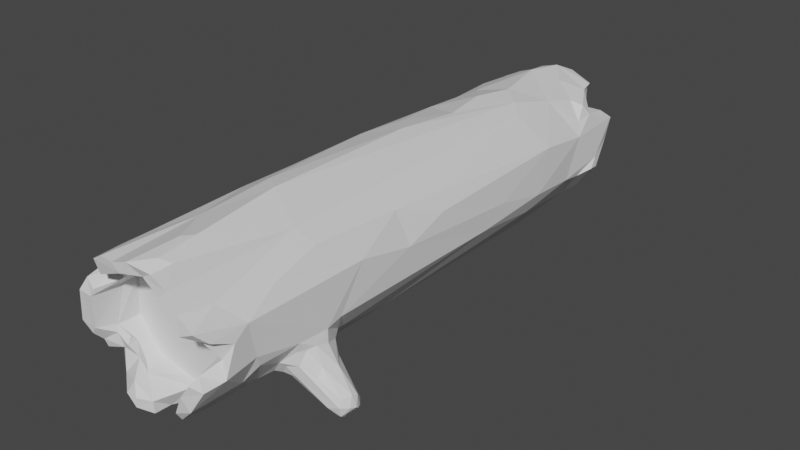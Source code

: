 # Source: CS_log02.blend  (saved by Blender 2.80.75; exported with 4.5.12 LTS)
import bpy
from mathutils import Matrix  # noqa: F401  (used for matrix-valued properties, if any)

bpy.ops.wm.read_factory_settings(use_empty=True)
scene = bpy.context.scene
scene.name = 'Scene'

# ---- collections
col_collection = bpy.data.collections.new('Collection'); scene.collection.children.link(col_collection)

# ---- materials (node trees are filled in below, after node groups)
mat_1 = bpy.data.materials.new('1')
mat_1.use_transparent_shadow = False
mat_2 = bpy.data.materials.new('2')
mat_2.use_transparent_shadow = False

# ---- material node trees
mat_1.use_nodes = True; mat_1.node_tree.nodes.clear()
_N = mat_1.node_tree.nodes; _L = mat_1.node_tree.links
n0 = _N.new('ShaderNodeOutputMaterial'); n0.name = 'Material Output'; n0.location = (300, 300)
n1 = _N.new('ShaderNodeBsdfPrincipled'); n1.name = 'Principled BSDF'; n1.location = (10, 300)
n1.distribution = 'GGX'
n1.subsurface_method = 'BURLEY'
n1.inputs[3].default_value = 1.45
n1.inputs[27].default_value = (0.0, 0.0, 0.0, 1.0)
n1.inputs[28].default_value = 1.0
_L.new(n1.outputs[0], n0.inputs[0])
n0.is_active_output = True
mat_2.use_nodes = True; mat_2.node_tree.nodes.clear()
_N = mat_2.node_tree.nodes; _L = mat_2.node_tree.links
n0 = _N.new('ShaderNodeOutputMaterial'); n0.name = 'Material Output'; n0.location = (300, 300)
n1 = _N.new('ShaderNodeBsdfPrincipled'); n1.name = 'Principled BSDF'; n1.location = (10, 300)
n1.distribution = 'GGX'
n1.subsurface_method = 'BURLEY'
n1.inputs[3].default_value = 1.45
n1.inputs[27].default_value = (0.0, 0.0, 0.0, 1.0)
n1.inputs[28].default_value = 1.0
_L.new(n1.outputs[0], n0.inputs[0])
n0.is_active_output = True

# ---- world
world_world = bpy.data.worlds.new('World'); scene.world = world_world
world_world.use_nodes = True; world_world.node_tree.nodes.clear()
_N = world_world.node_tree.nodes; _L = world_world.node_tree.links
n0 = _N.new('ShaderNodeOutputWorld'); n0.name = 'World Output'; n0.location = (300, 300)
n1 = _N.new('ShaderNodeBackground'); n1.name = 'Background'; n1.location = (10, 300)
n1.inputs[0].default_value = (0.05088, 0.05088, 0.05088, 1.0)
_L.new(n1.outputs[0], n0.inputs[0])
n0.is_active_output = True
world_world.color = (0.05088, 0.05088, 0.05088)
world_world.use_sun_shadow = False
world_world.sun_shadow_jitter_overblur = 0.0

# ---- meshes
me_cylinder = bpy.data.meshes.new('Cylinder')
me_cylinder.from_pydata([(1.349, -1.214, 2.577), (1.405, -1.061, 2.722), (1.293, -1.212, 2.4), (1.464, -1.136, 2.44), (1.346, -1.282, 2.538), (1.311, -1.238, 2.654), (1.403, -1.19, 2.692), (1.438, -1.094, 2.611), (1.486, -1.073, 2.634), (1.497, -1.126, 2.508), (1.202, -1.218, 2.456), (1.457, -0.9831, 2.47), (1.027, -0.4325, 2.649), (0.6574, -0.9226, 2.614), (-0.6659, -1.282, -0.7059), (0.9494, -0.6377, 2.853), (1.041, -0.476, 2.477), (-0.5089, -1.275, -0.7232), (-0.8103, -1.114, -0.5784), (-0.7674, -1.202, -0.6381), (-0.6182, -1.27, -0.4715), (-0.5912, -1.264, -0.7715), (0.9522, -0.5538, 2.27), (-0.2987, -0.9402, -0.4907), (-0.4797, -1.269, -0.6025), (0.8989, -0.7126, 2.248), (-0.7506, -1.209, -0.7206), (0.9098, -0.3567, 3.386), (0.5802, -0.8028, 3.161), (0.4362, -0.9154, 2.427), (0.5942, -0.8325, 2.106), (0.8687, -0.5189, 2.135), (1.137, -0.7599, 2.773), (1.068, -0.6972, 2.339), (0.9427, -1.004, 2.377), (0.7817, -0.6624, 2.133), (0.7927, -0.5752, 3.005), (1.265, -1.099, 2.756), (0.657, -0.9353, 2.461), (0.3888, -0.9051, 3.528), (0.7724, -0.9531, 2.679), (1.223, -0.6969, 2.504), (0.9013, -0.8016, 2.852), (0.9799, -0.3163, 2.864), (0.7914, -0.593, 1.961), (0.4811, -0.8972, 2.754), (0.7819, -0.853, 2.813), (-0.5793, -1.157, -0.4353), (0.7391, -0.7636, 2.199), (1.403, -1.095, 2.37), (1.454, -0.9458, 2.56), (0.9232, -0.8477, 2.294), (0.9763, -0.2934, 2.19), (-0.6763, -1.213, -0.7883), (1.141, -0.639, 2.694), (0.8186, -0.6464, 2.93), (-0.5893, -1.267, -0.5018), (1.408, -0.9615, 2.683), (-0.5709, -1.334, -0.6351), (0.7284, -0.8882, 2.334), (0.8132, -0.9928, 2.469), (1.168, -0.9705, 2.324), (-0.7192, -1.245, -0.676), (-0.6797, -1.167, -0.4407), (-0.809, -1.156, -0.6552), (0.587, -0.8721, 2.254), (1.181, -1.226, 2.581), (0.7369, -0.7759, 2.895), (-0.3641, -1.041, -0.5198), (0.4918, -0.871, 3.805), (-0.7798, -1.216, -0.5398), (-0.4748, -1.066, -0.9102), (-0.6997, -0.8327, -0.8731), (-0.4071, -0.8936, -0.4231), (-0.5327, -0.7971, -0.3884), (-0.2774, -1.003, -0.8686), (-0.7606, -0.5793, -0.785), (-0.7367, -0.7262, -0.7354), (-0.6284, -0.7334, -0.4397), (-0.5212, -0.7569, -1.208), (0.1724, -0.9784, -0.2479), (-0.1997, -0.9317, -0.4211), (-0.2256, -0.9337, -1.137), (-0.5178, -0.9141, -0.4316), (-0.9501, -0.1644, 0.8079), (-0.1864, -0.9531, -0.8961), (-0.5842, -0.7055, 0.002097), (-0.744, -0.5521, 0.4145), (-0.6802, -0.8655, -0.5015), (-0.7061, -1.218, -0.5057), (-0.3219, -0.9292, -1.025), (-0.03588, -0.9862, -0.8899), (-0.5737, -0.7296, -0.3086), (-0.5139, -0.8124, -1.091), (-0.3521, -0.8568, -0.3533), (-0.7113, -0.6323, -0.9865), (-0.7855, -0.5162, -0.4544), (-0.7272, -0.638, -0.6024), (-0.5423, -0.9063, -0.9981), (-0.1486, -0.9619, -0.6363), (0.579, 0.8088, -2.538), (0.5977, -0.844, -1.828), (0.2698, -0.9758, 1.481), (0.02888, -0.9959, 0.1237), (-0.1467, -0.9447, -2.222), (-0.7223, -0.2752, -2.426), (0.1521, -0.9921, 3.653), (0.997, -0.03995, -0.9191), (0.9517, 0.3671, -2.029), (-0.1643, -1.006, 1.595), (0.8555, 0.4386, -2.944), (-0.7715, -0.638, 2.645), (-0.724, 0.2332, -2.408), (-0.7976, 0.617, 3.636), (-0.672, -0.6457, -2.438), (-0.5574, -0.8027, -2.927), (-0.9406, -0.3076, 3.687), (-0.8041, -0.493, 4.066), (0.3074, 0.6747, 3.842), (0.04135, -1.034, 2.417), (0.002747, -0.8729, -3.286), (0.9232, -0.3575, -2.896), (0.631, -0.8061, 1.07), (0.0006925, -0.8271, 4.143), (0.01358, -0.9858, 3.917), (0.6785, -0.7383, 2.978), (0.867, -0.4984, -1.691), (0.9423, -0.3053, -2.561), (0.9808, -0.3026, -0.5517), (0.4047, 0.9203, -1.945), (-0.9445, 0.2711, -1.708), (-0.6054, 0.7319, -1.923), (-0.9092, 0.3319, -2.353), (-0.2553, 0.9954, 2.013), (-0.002986, 1.024, -0.06862), (0.1005, 0.9837, -0.9605), (0.7541, -0.2442, -2.39), (-0.5145, 0.5346, -2.425), (0.1203, 0.6918, -2.405), (0.7551, 0.2453, -2.39), (-0.323, 0.8725, -3.179), (-0.3438, 0.8738, -2.102), (0.1294, 0.9722, -2.209), (-0.5786, 0.7777, -2.609), (-0.2828, -0.6754, 3.957), (-0.8044, -0.2392, 4.233), (-0.9638, -0.2962, 4.158), (-0.5869, -0.4282, 3.828), (-0.5154, -0.3911, 4.008), (-0.5521, -0.7302, 4.052), (-0.7184, 0.7075, 3.793), (0.1874, -0.7783, 3.712), (-0.4438, 0.6243, 3.657), (0.7869, -0.1642, 4.112), (0.7415, -0.05711, 3.648), (0.7462, -0.2508, 4.221), (0.9491, -0.1996, 3.46), (-0.6924, 0.2729, 3.651), (0.4706, 0.7017, 4.256), (-0.7313, -0.2394, 3.651), (-0.1521, 0.7491, 4.244), (0.7576, 0.2065, 4.03), (0.8696, 0.4009, 4.2), (-0.01939, -0.7457, 3.642), (0.96, -0.2598, 3.902), (0.2176, 0.8229, 4.142), (0.5567, 0.79, 4.225), (0.4533, 0.6234, 4.079), (0.5348, -0.7833, 4.181), (0.2942, -0.7482, 3.767), (0.07202, 0.7428, 4.132), (-0.5693, -0.3318, 3.924), (-0.2776, -0.6695, 4.148), (-0.4502, -0.6164, 3.847), (-0.1465, -0.7888, 4.248), (-0.362, -0.8395, 4.206), (-0.8594, 0.421, 4.173), (-0.5717, 0.4576, 3.931), (-0.7309, 0.2583, 4.245), (-0.9421, 0.2546, 3.514), (-0.5688, 0.4751, 3.774), (0.2369, 0.8768, -3.705), (-0.1098, 0.7903, -3.551), (0.07938, 0.8141, -3.531), (0.007606, 0.7863, -2.443), (-0.1739, 0.8938, -3.521), (0.2808, 0.7065, -3.552), (-0.6205, 0.6798, -3.458), (0.05041, -0.7745, -2.331), (0.7544, -0.2451, -2.903), (-0.5289, 0.591, 4.219), (-0.4098, 0.7527, -3.377), (-0.01226, -0.791, -2.76), (0.5172, -0.6779, 4.241), (-0.2951, -0.8529, -3.085), (0.05915, -0.9862, -2.542), (-1.009, 0.09635, -3.309), (0.0627, -0.7775, -3.13), (-0.5674, -0.7534, -3.274), (-0.7156, -0.3302, -3.417), (-0.4363, -0.658, -3.202), (-0.6807, -0.4523, -3.29), (-0.9289, -0.2951, -3.303), (-0.4364, -0.6162, -3.375), (-0.9005, -0.2366, -3.609), (-0.9972, -0.1256, -2.939), (-0.8306, 0.4606, -3.44), (-0.9976, 0.2669, -2.982), (-0.8216, 0.477, -3.681), (-0.4542, 0.6486, -3.025), (-0.9495, 0.2755, 0.6339), (-0.7098, -0.1486, -3.308), (0.4322, 0.6031, 3.653), (-0.5578, 0.4707, -3.723), (0.9111, 0.2848, -3.755), (0.4666, -0.6423, -2.595), (0.8704, -0.2536, -3.339), (0.7672, 0.01432, -3.701), (0.9415, 0.2658, -2.846), (0.7744, -0.0971, -3.14), (0.858, 0.4446, -3.533), (0.6664, 0.7079, -2.994), (0.7021, -0.2501, 3.649), (0.0197, 1.034, 2.206), (0.872, 0.495, -3.196), (-0.7625, 0.09356, -3.52), (0.8097, 0.6392, -3.097), (0.3601, 0.6979, -3.691), (-0.4691, 0.91, 0.2141), (-0.2453, -0.9889, -0.6533), (0.625, 0.7395, -3.422), (0.5815, 0.7629, -3.644), (-0.6166, 0.7194, -3.225), (-1.064, -0.03289, -3.524), (-0.4364, -0.8062, -3.426), (-0.4454, -0.4862, -3.457), (0.3145, -0.717, -3.416), (-0.1065, -0.8113, -3.104), (0.1317, -0.9379, -3.362), (0.7608, -0.5729, 3.517), (0.4581, 0.651, -2.39), (-0.1736, 0.7253, -2.428), (0.4841, -0.6233, -3.115), (-0.777, -0.2074, -3.044), (1.004, -0.3105, -3.149), (0.7547, 0.3012, -3.722), (-0.2948, 0.9548, -0.4026), (-0.4091, -0.5204, 3.955), (-0.5552, -0.818, 3.898), (-0.004087, 0.9513, 3.558), (-0.04192, 0.7386, 4.018), (0.5875, 0.8352, 1.198), (0.1403, 0.9154, 3.967), (0.6974, 0.3292, 4.236), (0.8605, -0.06442, 3.847), (0.02094, 0.7721, 3.65), (0.9879, 0.1027, 0.9808), (0.6096, 0.8353, -1.766), (-0.9144, 0.314, -0.4879), (-0.5282, -0.8941, 2.725), (-0.8893, -0.3511, 1.272), (-0.2589, 0.5761, -3.45), (-0.1189, 0.7381, -3.353), (0.9993, -0.2229, -1.749), (-0.4537, 0.5949, -3.46), (-0.23, 0.8799, -3.326), (0.9264, -0.451, 2.876), (0.9903, -0.3242, -3.299), (0.2637, -0.9333, -2.769), (0.5018, -0.5542, 3.65), (-0.7385, -0.05528, -2.388), (-0.9722, -0.4026, 3.945), (-0.7482, 0.6107, -0.5091), (-0.5786, 0.3947, 3.91), (-0.7298, -0.2243, 3.957), (-0.705, 0.345, 4.217), (-0.1172, -0.9535, 3.528), (-0.0585, 0.9056, 4.226), (-0.5783, -0.7858, 2.136), (-0.4561, -0.8823, 1.431), (-0.4528, -0.5409, -2.43), (-0.7549, -1.164, -0.4693), (-0.702, 0.7057, 3.997), (-0.7055, -0.6486, 1.443), (0.0842, -0.4419, 3.646), (-0.9854, 0.05887, 0.6887), (-0.8921, -0.3003, -0.8631), (-0.9369, -0.2929, -2.64), (0.1974, -0.727, 3.644), (0.834, 0.4721, 3.026), (0.3832, -0.6986, 4.071), (-0.9025, -0.3837, 2.286), (-0.9645, -0.2668, 3.186), (-0.7421, 0.2924, -3.712), (0.5223, -0.7522, -3.384), (0.004105, 1.003, -1.643), (-0.4301, -0.6546, -2.698), (-0.328, -0.7048, -3.368), (0.5718, -0.6617, -3.3), (0.9932, -0.4416, 2.762), (0.3708, -0.9363, -0.7159), (-0.5436, -1.269, -0.4952), (0.733, 0.5225, 3.79), (-0.6593, 0.5546, -3.718), (-0.9497, 0.128, -2.441), (0.4734, 0.6313, -3.03), (-0.5821, 0.7731, 4.243), (-0.8021, -0.5499, -1.956), (-0.8918, 0.405, 3.55), (0.09633, 0.9464, 3.423), (-0.9737, 0.05314, -0.5655), (-0.9958, -0.1226, -1.66), (-0.4363, 0.9178, 1.487), (0.07199, 0.9628, -3.534), (-0.8226, 0.07112, -3.686), (-0.7782, 0.2125, -2.876), (-0.5262, -0.3415, -3.284), (-0.9922, 0.2719, -3.658), (-0.5141, -0.6588, -3.54), (-0.7207, -0.1184, -3.489), (-0.1807, -0.7405, -3.065), (-0.0531, 0.9873, -3.056), (0.7495, 0.2477, -3.003), (0.4671, -0.6346, -2.812), (0.6901, -0.7147, -3.315), (0.008113, 0.7913, -3.245), (0.7379, -0.3733, -3.104), (0.9769, -0.1719, -3.279), (0.671, 0.487, -3.424), (0.4578, 0.6455, -3.412), (0.5385, 0.6777, -3.654), (-0.655, -0.2706, 4.024), (-0.6034, -0.4581, 3.991), (-0.159, -0.9189, 4.246), (-0.8016, -0.3748, 4.107), (0.349, 0.8834, -3.184), (0.6027, -0.771, -3.061), (0.6819, 0.5558, 4.216), (0.9382, -0.272, 4.187), (0.9537, 0.2635, 3.544), (0.9286, 0.2466, 4.042), (0.9719, 0.1274, 3.76), (0.7669, -0.558, 4.243), (-0.8386, -0.4091, -3.15), (-0.06386, -0.9666, -2.761), (0.08345, -0.9796, 3.308), (0.9959, -0.3287, 2.432), (0.8108, 0.5562, 1.04), (-0.3398, 0.8773, 2.998), (0.621, -0.431, 4.24), (-0.4672, 0.854, -1.212), (-0.6307, 0.8028, 2.07), (-0.9264, 0.05982, 1.549), (0.7271, 0.2364, 3.649), (0.9578, 0.3028, 0.3077), (0.268, 0.8617, 3.885), (0.6027, 0.8215, 2.503), (-0.6754, 0.6605, -2.824), (0.7692, 0.6183, 2.344), (-0.5235, 0.5511, -3.289), (0.9629, 0.2639, 1.796), (0.01047, -0.9801, 4.138), (0.314, -1.013, 3.651), (0.9052, -0.02703, -3.646), (-0.7426, -0.1466, 4.238), (-0.9523, -0.1182, 4.246), (-0.7654, -0.5498, 3.896), (-0.866, 0.4523, 2.225), (-0.6301, 0.7457, 1.473), (-0.181, 0.5566, -2.391), (-0.5934, -0.8112, 3.264), (-0.7314, 0.2465, 3.824), (-0.2722, 0.8404, 4.247), (-0.6913, 0.49, 3.972), (-0.6478, 0.5822, 4.006), (-0.4535, -0.8234, 0.8201), (-0.1126, -0.5589, -2.391), (-0.9502, -0.3245, -1.731), (-0.4407, 0.8568, 4.247), (-0.5742, 0.8008, 3.465), (-0.4414, -0.6345, 3.651), (-0.9205, 0.2744, 4.247), (-0.9125, 0.2687, 1.664), (1.461, -1.137, 2.632), (1.504, -1.097, 2.544), (1.389, -1.235, 2.624), (1.372, -1.25, 2.494), (1.397, -1.232, 2.436), (-0.5628, -1.246, -0.6224), (-0.6347, -1.16, -0.5053), (-0.6468, -1.196, -0.685), (-0.7332, -1.13, -0.6213), (-0.5762, -1.203, -0.5229), (1.427, -1.113, 2.466), (1.361, -1.186, 2.474)], [], [(47, 20, 301), (7, 0, 394), (286, 96, 84), (122, 30, 102), (394, 393, 7), (385, 383, 6), (37, 6, 1), (57, 1, 8), (57, 8, 50), (384, 11, 50), (8, 384, 50), (384, 9, 11), (2, 49, 387), (49, 2, 61), (2, 387, 4), (387, 386, 4), (66, 40, 13), (356, 358, 251), (30, 65, 29), (383, 8, 6), (49, 11, 3), (37, 5, 6), (5, 385, 6), (96, 92, 86), (286, 95, 76), (385, 4, 386), (10, 2, 4), (383, 384, 8), (345, 45, 28), (4, 385, 5), (63, 89, 20), (80, 91, 300), (46, 37, 42), (65, 59, 38), (10, 60, 34), (77, 76, 95), (9, 3, 11), (383, 7, 384), (307, 82, 79), (3, 387, 49), (85, 75, 90), (300, 102, 103), (3, 393, 387), (43, 299, 12), (4, 5, 66), (60, 13, 38), (43, 156, 27), (55, 125, 67), (125, 45, 67), (28, 239, 69), (122, 44, 30), (256, 107, 354), (346, 43, 12), (41, 11, 33), (34, 51, 2), (36, 125, 55), (36, 43, 27), (41, 50, 11), (31, 346, 22), (13, 45, 29), (86, 375, 87), (266, 43, 36), (339, 43, 346), (29, 45, 119), (266, 15, 299), (301, 56, 58), (45, 345, 119), (125, 36, 28), (5, 46, 40), (125, 28, 45), (63, 281, 89), (25, 22, 33), (26, 19, 64), (65, 30, 48), (102, 300, 101), (53, 14, 26), (68, 301, 24), (36, 15, 266), (33, 11, 49), (15, 32, 299), (65, 38, 29), (51, 48, 25), (30, 44, 35), (45, 46, 67), (65, 48, 59), (54, 57, 50), (51, 59, 48), (360, 346, 52), (102, 30, 29), (346, 16, 22), (42, 55, 67), (31, 22, 35), (42, 1, 15), (15, 1, 32), (32, 57, 54), (35, 44, 31), (5, 40, 66), (41, 12, 54), (41, 54, 50), (16, 41, 22), (1, 57, 32), (1, 6, 8), (281, 63, 83), (25, 61, 51), (35, 22, 25), (28, 36, 27), (33, 49, 61), (34, 59, 51), (42, 37, 1), (61, 25, 33), (47, 83, 63), (61, 2, 51), (35, 25, 48), (239, 28, 27), (12, 41, 16), (60, 10, 66), (44, 52, 31), (64, 70, 18), (52, 346, 31), (66, 13, 60), (360, 339, 346), (33, 22, 41), (299, 32, 54), (16, 346, 12), (40, 46, 13), (45, 13, 46), (34, 2, 10), (38, 13, 29), (35, 48, 30), (15, 36, 55), (299, 43, 266), (14, 53, 21), (58, 14, 21), (62, 26, 14), (70, 89, 281), (24, 58, 17), (72, 26, 64), (67, 46, 42), (122, 126, 128), (62, 19, 26), (15, 55, 42), (102, 29, 119), (46, 5, 37), (70, 64, 19), (281, 18, 70), (47, 301, 68), (17, 58, 21), (60, 59, 34), (358, 289, 360), (54, 12, 299), (301, 20, 56), (47, 63, 20), (56, 392, 58), (75, 229, 24), (75, 17, 71), (88, 18, 281), (74, 88, 83), (71, 17, 21), (88, 74, 78), (68, 23, 73), (72, 64, 18), (74, 83, 73), (83, 47, 68), (26, 72, 53), (97, 77, 88), (281, 83, 88), (72, 77, 95), (98, 93, 90), (301, 58, 24), (81, 99, 80), (86, 81, 375), (68, 73, 83), (88, 78, 97), (89, 391, 389), (82, 90, 93), (68, 229, 23), (19, 391, 70), (76, 97, 96), (97, 76, 77), (77, 72, 18), (77, 18, 88), (96, 97, 78), (24, 17, 75), (74, 92, 78), (94, 81, 86), (23, 94, 73), (95, 286, 377), (99, 81, 23), (72, 93, 98), (95, 93, 72), (99, 91, 80), (68, 24, 229), (85, 99, 229), (279, 109, 278), (94, 23, 81), (82, 85, 90), (95, 307, 79), (111, 291, 278), (53, 72, 98), (109, 259, 278), (286, 76, 96), (53, 98, 71), (84, 96, 87), (96, 78, 92), (71, 21, 53), (79, 82, 93), (71, 90, 75), (74, 94, 92), (90, 71, 98), (85, 82, 91), (292, 352, 291), (367, 179, 308), (308, 381, 113), (129, 100, 142), (308, 179, 381), (377, 287, 307), (126, 336, 127), (260, 84, 87), (92, 94, 86), (73, 94, 74), (291, 111, 292), (79, 93, 95), (75, 85, 229), (366, 370, 248), (111, 116, 292), (99, 23, 229), (91, 99, 85), (195, 91, 82), (39, 362, 106), (102, 109, 103), (300, 103, 80), (257, 251, 347), (218, 110, 100), (356, 309, 355), (276, 259, 119), (130, 310, 258), (285, 352, 210), (210, 352, 382), (285, 260, 352), (248, 370, 276), (369, 136, 376), (302, 358, 356), (311, 287, 377), (369, 270, 112), (360, 256, 347), (358, 360, 347), (286, 84, 285), (366, 248, 149), (366, 117, 271), (149, 332, 366), (179, 271, 365), (179, 116, 271), (212, 118, 255), (101, 300, 268), (101, 268, 336), (344, 268, 195), (348, 223, 133), (336, 121, 127), (345, 106, 276), (124, 123, 361), (59, 60, 38), (218, 224, 110), (218, 214, 224), (382, 292, 367), (210, 310, 285), (260, 285, 84), (132, 130, 272), (311, 304, 287), (134, 135, 246), (131, 141, 143), (141, 321, 143), (141, 350, 295), (272, 350, 131), (132, 272, 131), (141, 131, 350), (66, 10, 4), (373, 374, 150), (248, 333, 175), (380, 173, 144), (276, 333, 248), (123, 172, 174), (117, 334, 271), (247, 149, 172), (172, 123, 144), (356, 355, 166), (255, 190, 152), (190, 250, 160), (160, 250, 170), (255, 250, 190), (167, 250, 118), (118, 250, 255), (167, 170, 250), (165, 355, 252), (380, 144, 163), (342, 164, 338), (337, 162, 302), (269, 284, 288), (253, 161, 340), (239, 164, 342), (157, 159, 380), (337, 158, 253), (284, 157, 380), (349, 338, 155), (255, 222, 154), (156, 339, 341), (337, 253, 162), (306, 150, 282), (202, 201, 343), (104, 115, 344), (69, 151, 362), (134, 129, 135), (331, 332, 148), (147, 173, 380), (247, 144, 173), (147, 171, 148), (147, 247, 173), (332, 334, 117), (145, 146, 334), (378, 348, 379), (180, 177, 273), (190, 306, 374), (69, 342, 168), (221, 230, 335), (313, 231, 181), (321, 313, 185), (313, 181, 183), (186, 181, 227), (264, 187, 191), (216, 189, 219), (245, 217, 219), (188, 215, 323), (237, 194, 320), (188, 242, 192), (200, 105, 296), (196, 205, 207), (296, 280, 188), (115, 194, 344), (194, 234, 297), (344, 195, 104), (194, 115, 198), (194, 198, 234), (320, 297, 200), (304, 132, 207), (139, 136, 240), (120, 344, 237), (298, 242, 326), (298, 324, 294), (320, 197, 237), (315, 105, 243), (316, 243, 200), (319, 314, 225), (315, 137, 112), (208, 206, 232), (208, 232, 187), (317, 196, 206), (208, 317, 206), (208, 314, 317), (293, 213, 264), (208, 187, 303), (303, 264, 213), (303, 187, 264), (323, 326, 242), (327, 214, 218), (323, 215, 136), (244, 336, 324), (217, 216, 219), (216, 217, 363), (184, 325, 305), (322, 245, 219), (245, 220, 214), (261, 359, 264), (100, 221, 335), (269, 155, 222), (363, 267, 216), (230, 224, 328), (224, 214, 220), (230, 330, 231), (293, 225, 314), (305, 139, 240), (224, 226, 110), (110, 221, 100), (221, 110, 226), (329, 227, 330), (210, 258, 310), (210, 272, 258), (370, 259, 276), (228, 246, 350), (245, 214, 217), (214, 363, 217), (181, 231, 330), (329, 330, 328), (329, 328, 305), (328, 224, 220), (245, 328, 220), (322, 139, 305), (224, 230, 226), (349, 155, 269), (330, 230, 328), (265, 185, 182), (216, 267, 298), (189, 326, 323), (294, 238, 236), (298, 326, 216), (326, 189, 216), (167, 212, 353), (357, 143, 140), (191, 265, 262), (375, 279, 283), (209, 359, 262), (359, 293, 264), (209, 262, 241), (232, 357, 140), (208, 293, 314), (334, 332, 331), (147, 148, 247), (319, 225, 211), (205, 304, 207), (319, 204, 314), (235, 199, 319), (234, 201, 318), (203, 200, 297), (202, 196, 233), (314, 233, 317), (234, 198, 201), (243, 105, 200), (233, 314, 204), (316, 235, 319), (359, 209, 315), (199, 202, 204), (233, 204, 202), (318, 199, 235), (201, 198, 343), (211, 316, 319), (268, 238, 336), (197, 236, 120), (296, 320, 200), (294, 336, 238), (242, 236, 197), (242, 298, 236), (176, 275, 373), (132, 357, 207), (203, 316, 200), (232, 206, 207), (180, 152, 177), (193, 342, 349), (114, 115, 104), (188, 280, 376), (275, 176, 178), (306, 372, 378), (372, 160, 277), (192, 320, 296), (197, 192, 242), (355, 309, 252), (264, 191, 262), (139, 322, 136), (189, 136, 322), (184, 305, 240), (189, 323, 136), (121, 327, 127), (327, 363, 214), (219, 189, 322), (136, 188, 376), (262, 183, 325), (183, 186, 305), (186, 227, 329), (145, 364, 365), (146, 145, 365), (232, 191, 187), (325, 241, 262), (325, 184, 241), (265, 191, 140), (265, 140, 321), (335, 313, 321), (182, 262, 265), (183, 181, 186), (147, 380, 159), (325, 183, 305), (313, 183, 185), (335, 230, 313), (230, 231, 313), (366, 332, 117), (253, 167, 161), (160, 170, 277), (193, 349, 290), (180, 157, 152), (381, 178, 176), (273, 373, 275), (249, 348, 372), (381, 365, 364), (373, 273, 177), (221, 226, 230), (153, 164, 254), (176, 373, 113), (364, 334, 331), (145, 334, 364), (176, 113, 381), (123, 174, 333), (123, 333, 361), (276, 361, 333), (158, 166, 170), (372, 277, 249), (118, 212, 167), (288, 169, 269), (274, 371, 364), (170, 167, 158), (69, 168, 169), (69, 169, 151), (169, 290, 269), (277, 252, 249), (69, 39, 28), (337, 166, 158), (166, 165, 170), (69, 239, 342), (290, 169, 168), (106, 124, 276), (338, 164, 153), (340, 161, 341), (380, 163, 284), (284, 222, 157), (163, 288, 284), (121, 336, 244), (144, 123, 151), (157, 222, 255), (222, 284, 269), (153, 155, 338), (379, 150, 306), (338, 349, 342), (154, 222, 155), (155, 153, 154), (253, 340, 162), (353, 161, 167), (302, 162, 339), (378, 379, 306), (373, 150, 113), (199, 201, 202), (194, 237, 344), (147, 159, 274), (151, 106, 362), (302, 289, 358), (52, 44, 128), (126, 122, 101), (289, 339, 360), (309, 223, 348), (96, 86, 87), (259, 111, 278), (87, 375, 283), (279, 375, 109), (278, 291, 283), (87, 283, 260), (278, 283, 279), (119, 259, 109), (369, 138, 240), (135, 129, 295), (136, 369, 240), (272, 228, 350), (131, 143, 132), (130, 311, 310), (132, 304, 130), (129, 251, 257), (129, 257, 100), (256, 52, 128), (312, 133, 228), (102, 119, 109), (302, 356, 166), (156, 164, 239), (124, 106, 151), (124, 151, 123), (39, 345, 28), (39, 69, 362), (163, 144, 151), (309, 356, 223), (344, 238, 268), (344, 120, 238), (348, 351, 379), (263, 107, 128), (256, 354, 347), (263, 128, 126), (116, 179, 292), (270, 376, 105), (369, 376, 270), (114, 287, 115), (351, 348, 133), (382, 367, 368), (302, 166, 337), (154, 212, 255), (339, 156, 43), (241, 369, 137), (241, 138, 369), (271, 116, 366), (259, 370, 111), (309, 348, 249), (366, 116, 111), (343, 115, 287), (108, 257, 347), (375, 103, 109), (108, 263, 218), (103, 375, 81), (280, 105, 376), (343, 205, 202), (195, 82, 104), (205, 343, 287), (260, 291, 352), (122, 102, 101), (95, 377, 307), (179, 365, 381), (100, 335, 321), (351, 308, 379), (308, 113, 379), (307, 287, 114), (286, 311, 377), (101, 336, 126), (276, 119, 345), (366, 111, 370), (114, 82, 307), (80, 103, 81), (114, 104, 82), (195, 300, 91), (39, 106, 345), (107, 263, 108), (347, 354, 108), (100, 108, 218), (132, 143, 357), (357, 232, 207), (291, 260, 283), (241, 184, 138), (369, 112, 137), (270, 315, 112), (368, 272, 210), (368, 228, 272), (368, 210, 382), (351, 312, 368), (292, 179, 367), (379, 113, 150), (270, 105, 315), (251, 358, 347), (107, 256, 128), (44, 122, 128), (52, 256, 360), (156, 239, 27), (163, 151, 288), (356, 251, 223), (263, 126, 127), (263, 127, 218), (108, 354, 107), (257, 108, 100), (352, 292, 382), (285, 310, 286), (258, 272, 130), (311, 286, 310), (304, 311, 130), (351, 133, 312), (228, 368, 312), (133, 223, 134), (133, 134, 228), (228, 134, 246), (138, 184, 240), (246, 135, 350), (295, 129, 142), (321, 141, 142), (137, 209, 241), (321, 140, 143), (295, 142, 141), (100, 321, 142), (368, 367, 351), (308, 351, 367), (149, 247, 332), (247, 172, 144), (274, 364, 331), (332, 247, 148), (271, 334, 146), (175, 149, 248), (274, 331, 171), (175, 172, 149), (348, 378, 372), (157, 255, 152), (161, 154, 254), (161, 353, 154), (164, 156, 341), (164, 341, 254), (190, 160, 306), (302, 339, 289), (341, 161, 254), (353, 212, 154), (277, 165, 252), (193, 290, 168), (288, 151, 169), (355, 165, 166), (193, 168, 342), (249, 252, 309), (165, 277, 170), (333, 174, 172), (148, 171, 331), (333, 172, 175), (361, 276, 124), (147, 274, 171), (150, 374, 282), (374, 306, 282), (275, 178, 273), (374, 177, 190), (364, 178, 381), (178, 371, 273), (158, 167, 253), (183, 182, 185), (303, 293, 208), (140, 191, 232), (183, 262, 182), (303, 213, 293), (305, 186, 329), (188, 136, 215), (327, 121, 244), (327, 244, 267), (374, 373, 177), (304, 205, 287), (203, 235, 316), (188, 192, 296), (296, 105, 280), (371, 178, 364), (160, 372, 306), (371, 180, 273), (190, 177, 152), (243, 225, 315), (268, 300, 195), (243, 316, 211), (297, 320, 194), (336, 294, 324), (237, 197, 120), (233, 196, 317), (298, 294, 236), (315, 209, 137), (267, 324, 298), (236, 238, 120), (197, 320, 192), (180, 371, 157), (318, 201, 199), (196, 202, 205), (234, 203, 297), (343, 198, 115), (234, 318, 203), (199, 204, 319), (318, 235, 203), (196, 207, 206), (315, 293, 359), (315, 225, 293), (359, 261, 262), (274, 157, 371), (129, 134, 223), (243, 211, 225), (261, 264, 262), (185, 265, 321), (324, 267, 244), (242, 188, 323), (327, 218, 127), (129, 223, 251), (290, 349, 269), (328, 322, 305), (245, 322, 328), (274, 159, 157), (330, 227, 181), (295, 350, 135), (363, 327, 267), (365, 271, 146), (153, 254, 154), (340, 339, 162), (340, 341, 339), (388, 389, 391), (389, 388, 392), (388, 391, 390), (385, 7, 383), (62, 390, 391), (89, 70, 391), (392, 20, 389), (14, 58, 388), (58, 392, 388), (14, 388, 390), (19, 62, 391), (56, 20, 392), (20, 89, 389), (385, 0, 7), (387, 393, 394), (386, 387, 394), (3, 9, 393), (9, 384, 393), (384, 7, 393), (385, 386, 0), (386, 394, 0), (390, 62, 14)])
me_cylinder.polygons.foreach_set('material_index', [0, 1, 0, 0, 1, 0, 0, 0, 0, 0, 0, 0, 0, 0, 0, 0, 0, 0, 0, 0, 0, 0, 0, 0, 0, 0, 0, 0, 0, 0, 0, 0, 0, 0, 0, 0, 0, 0, 0, 0, 0, 0, 0, 0, 0, 0, 0, 0, 0, 0, 0, 0, 0, 0, 0, 0, 0, 0, 0, 0, 0, 0, 0, 0, 0, 0, 0, 0, 0, 0, 0, 0, 0, 0, 0, 0, 0, 0, 0, 0, 0, 0, 0, 0, 0, 0, 0, 0, 0, 0, 0, 0, 0, 0, 0, 0, 0, 0, 0, 0, 0, 0, 0, 0, 0, 0, 0, 0, 0, 0, 0, 0, 0, 0, 0, 0, 0, 0, 0, 0, 0, 0, 0, 0, 0, 0, 0, 0, 0, 0, 0, 0, 0, 0, 0, 0, 0, 0, 0, 0, 0, 0, 0, 0, 0, 0, 0, 0, 0, 0, 0, 0, 0, 0, 0, 0, 0, 0, 0, 0, 0, 0, 0, 0, 0, 0, 0, 0, 0, 0, 0, 0, 0, 0, 0, 0, 0, 0, 0, 0, 0, 0, 0, 0, 0, 0, 0, 0, 0, 0, 0, 0, 0, 0, 0, 0, 0, 0, 0, 0, 0, 0, 0, 0, 0, 0, 0, 0, 0, 0, 0, 0, 0, 0, 0, 0, 0, 0, 0, 0, 0, 0, 0, 0, 0, 0, 0, 0, 0, 0, 0, 0, 0, 0, 0, 0, 0, 0, 0, 0, 1, 0, 0, 1, 0, 0, 0, 0, 0, 0, 0, 0, 0, 0, 0, 0, 0, 0, 0, 0, 0, 0, 0, 0, 0, 0, 0, 0, 0, 0, 0, 0, 0, 0, 0, 0, 0, 0, 0, 0, 0, 0, 0, 0, 0, 0, 0, 0, 0, 0, 0, 0, 0, 0, 0, 0, 1, 0, 0, 1, 0, 1, 0, 1, 0, 0, 0, 0, 0, 0, 0, 0, 0, 0, 0, 0, 0, 0, 0, 0, 0, 0, 0, 0, 0, 0, 0, 0, 0, 0, 0, 0, 0, 0, 0, 0, 0, 0, 0, 0, 0, 0, 0, 1, 0, 0, 0, 0, 0, 0, 0, 0, 0, 0, 0, 0, 0, 0, 0, 0, 0, 0, 0, 0, 0, 0, 0, 0, 0, 0, 0, 0, 0, 0, 0, 0, 0, 0, 0, 0, 0, 0, 0, 0, 0, 0, 0, 0, 0, 0, 0, 0, 0, 0, 0, 0, 0, 0, 0, 0, 0, 0, 0, 0, 0, 0, 0, 0, 0, 0, 0, 0, 0, 0, 0, 0, 0, 0, 0, 0, 0, 0, 0, 0, 0, 0, 0, 0, 0, 0, 0, 0, 0, 0, 0, 0, 0, 0, 0, 0, 0, 0, 0, 0, 0, 0, 1, 0, 0, 0, 0, 0, 0, 0, 0, 0, 0, 0, 0, 0, 0, 1, 0, 0, 0, 0, 0, 0, 0, 0, 0, 0, 0, 0, 0, 0, 0, 0, 0, 0, 0, 0, 0, 0, 1, 0, 0, 0, 0, 0, 0, 0, 0, 0, 0, 0, 0, 0, 0, 0, 0, 0, 0, 0, 0, 0, 0, 0, 0, 0, 0, 0, 0, 0, 0, 0, 0, 1, 1, 1, 0, 0, 1, 1, 0, 0, 0, 0, 0, 0, 0, 0, 0, 0, 0, 0, 0, 0, 0, 0, 0, 0, 0, 0, 0, 0, 0, 0, 0, 0, 0, 1, 0, 1, 0, 0, 0, 0, 0, 0, 0, 0, 0, 0, 0, 0, 0, 0, 0, 0, 0, 0, 0, 0, 0, 0, 0, 0, 1, 1, 0, 0, 0, 0, 1, 0, 1, 1, 0, 0, 0, 0, 0, 0, 0, 0, 0, 1, 0, 0, 0, 0, 0, 0, 0, 0, 0, 0, 0, 0, 0, 0, 0, 0, 0, 0, 0, 0, 0, 0, 0, 0, 0, 0, 1, 1, 0, 0, 0, 0, 0, 0, 0, 0, 0, 0, 0, 0, 0, 0, 0, 0, 0, 0, 0, 0, 0, 0, 0, 0, 0, 0, 0, 0, 0, 1, 0, 0, 0, 0, 0, 0, 0, 0, 0, 0, 0, 0, 0, 0, 0, 0, 0, 0, 1, 0, 0, 0, 0, 0, 0, 0, 1, 0, 0, 0, 0, 0, 0, 0, 0, 0, 0, 0, 0, 0, 0, 0, 0, 0, 0, 0, 0, 0, 0, 0, 0, 0, 1, 0, 0, 0, 0, 0, 0, 0, 0, 0, 0, 0, 0, 0, 0, 0, 0, 0, 0, 0, 0, 0, 0, 0, 0, 0, 0, 0, 0, 0, 0, 0, 0, 0, 0, 0, 0, 0, 0, 0, 0, 0, 0, 0, 0, 0, 0, 0, 0, 0, 0, 0, 0, 0, 0, 0, 1, 1, 1, 0, 0, 0, 0, 0, 0, 0, 0, 0, 0, 0, 0, 0, 0, 0, 0, 0, 0, 0])
me_cylinder.materials.append(mat_1)
me_cylinder.materials.append(mat_2)
me_cylinder.use_remesh_preserve_volume = False
me_cylinder.use_remesh_preserve_attributes = False
me_cylinder.use_mirror_vertex_groups = False
me_cylinder.update()

# ---- objects
ob_cylinder = bpy.data.objects.new('Cylinder', me_cylinder)

# ---- transforms, parenting, visibility, modifiers, constraints
ob_cylinder.location = (0.0, 0.0, 0.0)
ob_cylinder.rotation_euler = (1.571, -0.0, 0.0)
ob_cylinder.lineart.crease_threshold = 0.0

# ---- collection membership
col_collection.objects.link(ob_cylinder)

# ---- scene / render settings (as saved in the file)
scene.frame_start = 1; scene.frame_end = 250; scene.frame_set(0)
scene.render.engine = 'BLENDER_EEVEE_NEXT'
scene.cycles.use_denoising = False
scene.cycles.samples = 128
scene.cycles.sampling_pattern = 'TABULATED_SOBOL'
scene.cycles.use_adaptive_sampling = False
scene.cycles.use_light_tree = False
scene.view_settings.view_transform = 'Filmic'
bpy.context.view_layer.update()

# ---- added for rendering (the .blend has no active camera and no usable light): camera, sun
cam_auto = bpy.data.cameras.new('AutoCamera')
cam_auto.lens = 50.0
cam_auto.sensor_width = 36.0
cam_auto.clip_end = 1000.0
ob_auto_camera = bpy.data.objects.new('AutoCamera', cam_auto)
scene.collection.objects.link(ob_auto_camera)
ob_auto_camera.location = (8.30551, -9.95291, 6.31846)
ob_auto_camera.rotation_euler = (1.09748, -7.21219e-08, 0.694738)
scene.camera = ob_auto_camera
light_auto_sun = bpy.data.lights.new('AutoSun', 'SUN')
light_auto_sun.energy = 3.0
light_auto_sun.angle = 0.0523599
ob_auto_sun = bpy.data.objects.new('AutoSun', light_auto_sun)
scene.collection.objects.link(ob_auto_sun)
ob_auto_sun.rotation_euler = (0.872665, 0.174533, 0.523599)
bpy.context.view_layer.update()
